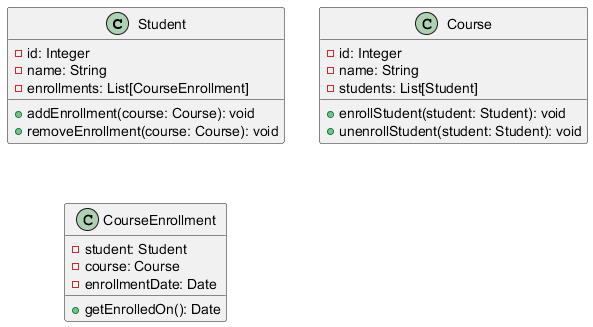

The diagram above was rendered by PlantUML. Its source (embedded in the PNG):
@startuml
   class Student {
       - id: Integer
       - name: String
       - enrollments: List[CourseEnrollment]

       + addEnrollment(course: Course): void
       + removeEnrollment(course: Course): void
   }

   class Course {
       - id: Integer
       - name: String
       - students: List[Student]

       + enrollStudent(student: Student): void
       + unenrollStudent(student: Student): void
   }

   class CourseEnrollment {
       - student: Student
       - course: Course
       - enrollmentDate: Date

       + getEnrolledOn(): Date
   }
   @enduml